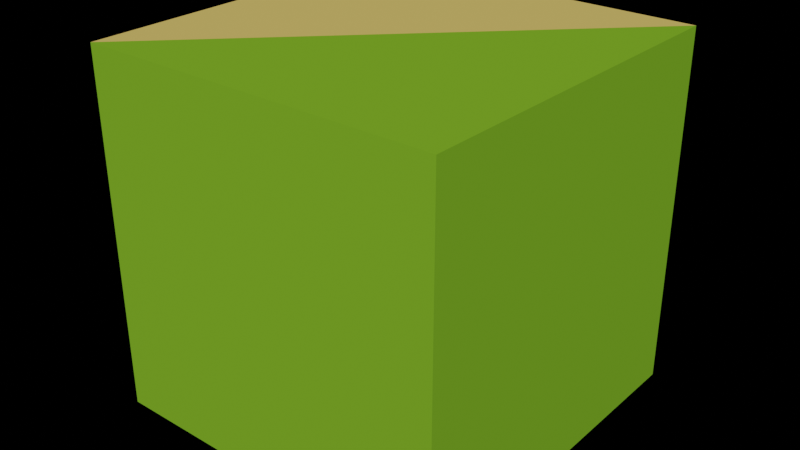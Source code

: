 # Source: luka-les_rovina.blend  (saved by Blender 2.90.8; exported with 4.5.12 LTS)
import bpy
from mathutils import Matrix  # noqa: F401  (used for matrix-valued properties, if any)

bpy.ops.wm.read_factory_settings(use_empty=True)
scene = bpy.context.scene
scene.name = 'Scene'

# ---- collections
col_collection = bpy.data.collections.new('Collection'); scene.collection.children.link(col_collection)

# ---- materials (node trees are filled in below, after node groups)
mat_material = bpy.data.materials.new('Material')
mat_material.alpha_threshold = 0.0
mat_material.use_transparent_shadow = False
mat_material.line_color = (0.0, 0.0, 0.0, 1.0)
mat_material_001 = bpy.data.materials.new('Material.001')
mat_material_001.use_transparent_shadow = False

# ---- material node trees
mat_material.use_nodes = True; mat_material.node_tree.nodes.clear()
_N = mat_material.node_tree.nodes; _L = mat_material.node_tree.links
n0 = _N.new('ShaderNodeOutputMaterial'); n0.name = 'Material Output'; n0.location = (300, 300)
n1 = _N.new('ShaderNodeBsdfPrincipled'); n1.name = 'Principled BSDF'; n1.location = (10, 300)
n1.distribution = 'GGX'
n1.subsurface_method = 'BURLEY'
n1.inputs[0].default_value = (0.2122, 0.4735, 0.02519, 1.0)
n1.inputs[2].default_value = 1.0
n1.inputs[3].default_value = 1.45
n1.inputs[13].default_value = 0.0
n1.inputs[20].default_value = 0.0
n1.inputs[27].default_value = (0.0, 0.0, 0.0, 1.0)
n1.inputs[28].default_value = 1.0
_L.new(n1.outputs[0], n0.inputs[0])
n0.is_active_output = True
mat_material_001.use_nodes = True; mat_material_001.node_tree.nodes.clear()
_N = mat_material_001.node_tree.nodes; _L = mat_material_001.node_tree.links
n0 = _N.new('ShaderNodeBsdfPrincipled'); n0.name = 'Principled BSDF'; n0.location = (10, 300)
n0.distribution = 'GGX'
n0.subsurface_method = 'BURLEY'
n0.inputs[0].default_value = (0.807, 0.5776, 0.1384, 1.0)
n0.inputs[2].default_value = 1.0
n0.inputs[3].default_value = 1.45
n0.inputs[20].default_value = 0.0
n0.inputs[27].default_value = (0.0, 0.0, 0.0, 1.0)
n0.inputs[28].default_value = 1.0
n1 = _N.new('ShaderNodeOutputMaterial'); n1.name = 'Material Output'; n1.location = (300, 300)
_L.new(n0.outputs[0], n1.inputs[0])
n1.is_active_output = True

# ---- world
world_world = bpy.data.worlds.new('World'); scene.world = world_world
world_world.use_nodes = True; world_world.node_tree.nodes.clear()
_N = world_world.node_tree.nodes; _L = world_world.node_tree.links
n0 = _N.new('ShaderNodeOutputWorld'); n0.name = 'World Output'; n0.location = (300, 300)
n1 = _N.new('ShaderNodeBackground'); n1.name = 'Background'; n1.location = (10, 300)
n1.inputs[0].default_value = (0.0, 0.0, 0.0, 1.0)
_L.new(n1.outputs[0], n0.inputs[0])
n0.is_active_output = True
world_world.color = (0.05088, 0.05088, 0.05088)
world_world.use_sun_shadow = False
world_world.sun_shadow_jitter_overblur = 0.0

# ---- meshes
me_cube = bpy.data.meshes.new('Cube')
me_cube.from_pydata([(1.0, 1.0, 1.0), (1.0, 1.0, -1.0), (1.0, -1.0, 1.0), (1.0, -1.0, -1.0), (-1.0, 1.0, 1.0), (-1.0, 1.0, -1.0), (-1.0, -1.0, 1.0), (-1.0, -1.0, -1.0)], [], [(3, 2, 6, 7), (7, 6, 4, 5), (1, 3, 7), (1, 0, 2, 3), (5, 4, 0, 1), (0, 4, 6), (2, 0, 6), (5, 1, 7)])
me_cube.polygons.foreach_set('material_index', [0, 1, 0, 0, 1, 1, 0, 1])
_uv = me_cube.uv_layers.new(name='UVMap')
_uv.uv.foreach_set('vector', [0.375, 0.75, 0.625, 0.75, 0.625, 1.0, 0.375, 1.0, 0.375, 0.0, 0.625, 0.0, 0.625, 0.25, 0.375, 0.25, 0.375, 0.5, 0.375, 0.75, 0.125, 0.75, 0.375, 0.5, 0.625, 0.5, 0.625, 0.75, 0.375, 0.75, 0.375, 0.25, 0.625, 0.25, 0.625, 0.5, 0.375, 0.5, 0.625, 0.5, 0.875, 0.5, 0.875, 0.75, 0.625, 0.75, 0.625, 0.5, 0.875, 0.75, 0.125, 0.5, 0.375, 0.5, 0.125, 0.75])
me_cube.materials.append(mat_material)
me_cube.materials.append(mat_material_001)
me_cube.use_remesh_preserve_volume = False
me_cube.use_remesh_preserve_attributes = False
me_cube.use_mirror_vertex_groups = False
me_cube.update()

# ---- objects
ob_cube = bpy.data.objects.new('Cube', me_cube)

# ---- transforms, parenting, visibility, modifiers, constraints
ob_cube.location = (0.0, 0.0, 0.0)
ob_cube.scale = (0.5, 0.5, 0.5)
ob_cube.lock_rotations_4d = False
ob_cube.empty_display_type = 'ARROWS'
ob_cube.lineart.crease_threshold = 0.0

# ---- collection membership
col_collection.objects.link(ob_cube)

# ---- scene / render settings (as saved in the file)
scene.frame_start = 1; scene.frame_end = 250; scene.frame_set(1)
scene.render.engine = 'BLENDER_EEVEE_NEXT'
scene.cycles.use_denoising = False
scene.cycles.samples = 128
scene.cycles.sampling_pattern = 'TABULATED_SOBOL'
scene.cycles.use_adaptive_sampling = False
scene.cycles.use_light_tree = False
scene.view_settings.view_transform = 'Filmic'
bpy.context.view_layer.update()

# ---- added for rendering (the .blend has no active camera and no usable light): camera, sun
cam_auto = bpy.data.cameras.new('AutoCamera')
cam_auto.lens = 50.0
cam_auto.sensor_width = 36.0
cam_auto.clip_end = 1000.0
ob_auto_camera = bpy.data.objects.new('AutoCamera', cam_auto)
scene.collection.objects.link(ob_auto_camera)
ob_auto_camera.location = (1.60254, -1.92304, 1.28203)
ob_auto_camera.rotation_euler = (1.09748, -7.21219e-08, 0.694738)
scene.camera = ob_auto_camera
light_auto_sun = bpy.data.lights.new('AutoSun', 'SUN')
light_auto_sun.energy = 3.0
light_auto_sun.angle = 0.0523599
ob_auto_sun = bpy.data.objects.new('AutoSun', light_auto_sun)
scene.collection.objects.link(ob_auto_sun)
ob_auto_sun.rotation_euler = (0.872665, 0.174533, 0.523599)
bpy.context.view_layer.update()
